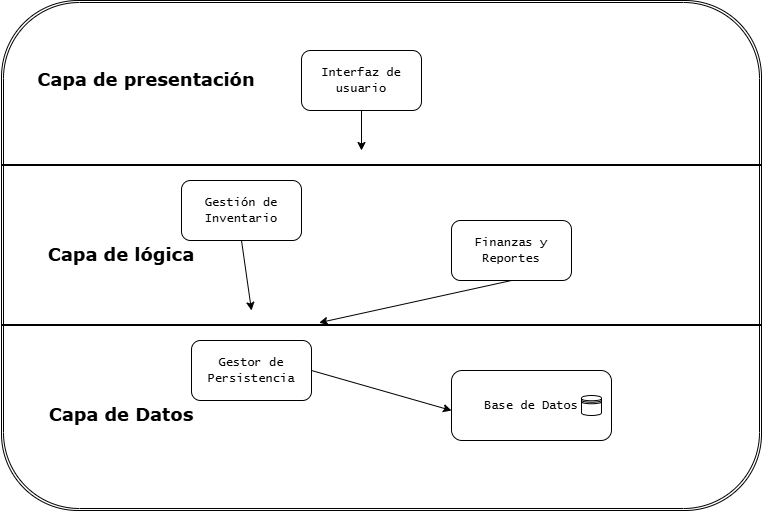

The diagram above was exported from draw.io. Its source (the exported page's mxGraphModel, read from the mxfile embedded in the PNG):
<mxGraphModel dx="988" dy="1708" grid="1" gridSize="10" guides="1" tooltips="1" connect="1" arrows="1" fold="1" page="1" pageScale="1" pageWidth="827" pageHeight="1169" math="0" shadow="0">
  <root>
    <mxCell id="0" />
    <mxCell id="1" parent="0" />
    <mxCell id="YvqPB7362YvJNq9K55VB-14" parent="1" style="shape=ext;double=1;rounded=1;whiteSpace=wrap;html=1;" value="" vertex="1">
      <mxGeometry height="510" width="760" x="40" y="-10" as="geometry" />
    </mxCell>
    <mxCell id="YvqPB7362YvJNq9K55VB-6" edge="1" parent="1" source="YvqPB7362YvJNq9K55VB-1" style="edgeStyle=orthogonalEdgeStyle;rounded=0;orthogonalLoop=1;jettySize=auto;html=1;exitX=0.5;exitY=1;exitDx=0;exitDy=0;">
      <mxGeometry relative="1" as="geometry">
        <mxPoint x="400" y="140" as="targetPoint" />
      </mxGeometry>
    </mxCell>
    <mxCell id="YvqPB7362YvJNq9K55VB-1" parent="1" style="rounded=1;whiteSpace=wrap;html=1;" value="&lt;font face=&quot;Lucida Console&quot;&gt;Interfaz de usuario&lt;/font&gt;" vertex="1">
      <mxGeometry height="60" width="120" x="340" y="40" as="geometry" />
    </mxCell>
    <mxCell id="YvqPB7362YvJNq9K55VB-4" parent="1" style="rounded=1;whiteSpace=wrap;html=1;" value="&lt;font face=&quot;Lucida Console&quot;&gt;Gestión de Inventario&lt;/font&gt;" vertex="1">
      <mxGeometry height="60" width="120" x="220" y="170" as="geometry" />
    </mxCell>
    <mxCell id="YvqPB7362YvJNq9K55VB-5" parent="1" style="rounded=1;whiteSpace=wrap;html=1;" value="&lt;font face=&quot;Lucida Console&quot;&gt;Finanzas y Reportes&lt;/font&gt;" vertex="1">
      <mxGeometry height="60" width="120" x="490" y="210" as="geometry" />
    </mxCell>
    <mxCell id="YvqPB7362YvJNq9K55VB-7" parent="1" style="rounded=1;whiteSpace=wrap;html=1;" value="&lt;font face=&quot;Lucida Console&quot;&gt;Gestor de Persistencia&lt;/font&gt;" vertex="1">
      <mxGeometry height="60" width="120" x="230" y="330" as="geometry" />
    </mxCell>
    <mxCell id="YvqPB7362YvJNq9K55VB-8" parent="1" style="rounded=1;whiteSpace=wrap;html=1;" value="&lt;font face=&quot;Lucida Console&quot;&gt;Base de Datos&lt;/font&gt;" vertex="1">
      <mxGeometry height="70" width="160" x="490" y="360" as="geometry" />
    </mxCell>
    <mxCell id="YvqPB7362YvJNq9K55VB-9" edge="1" parent="1" source="YvqPB7362YvJNq9K55VB-4" style="endArrow=classic;html=1;rounded=0;exitX=0.5;exitY=1;exitDx=0;exitDy=0;" value="">
      <mxGeometry height="50" relative="1" width="50" as="geometry">
        <mxPoint x="290" y="320" as="sourcePoint" />
        <mxPoint x="290" y="300" as="targetPoint" />
      </mxGeometry>
    </mxCell>
    <mxCell id="YvqPB7362YvJNq9K55VB-10" edge="1" parent="1" source="YvqPB7362YvJNq9K55VB-5" style="endArrow=classic;html=1;rounded=0;exitX=0.5;exitY=1;exitDx=0;exitDy=0;entryX=0.418;entryY=0.22;entryDx=0;entryDy=0;entryPerimeter=0;" target="YvqPB7362YvJNq9K55VB-16" value="">
      <mxGeometry height="50" relative="1" width="50" as="geometry">
        <mxPoint x="420" y="340" as="sourcePoint" />
        <mxPoint x="370" y="350" as="targetPoint" />
      </mxGeometry>
    </mxCell>
    <mxCell id="YvqPB7362YvJNq9K55VB-11" edge="1" parent="1" source="YvqPB7362YvJNq9K55VB-7" style="endArrow=classic;html=1;rounded=0;exitX=1;exitY=0.5;exitDx=0;exitDy=0;" value="">
      <mxGeometry height="50" relative="1" width="50" as="geometry">
        <mxPoint x="370" y="410" as="sourcePoint" />
        <mxPoint x="490" y="400" as="targetPoint" />
      </mxGeometry>
    </mxCell>
    <mxCell id="YvqPB7362YvJNq9K55VB-12" parent="1" style="shape=datastore;whiteSpace=wrap;html=1;" value="" vertex="1">
      <mxGeometry height="20" width="20" x="620" y="385" as="geometry" />
    </mxCell>
    <mxCell id="YvqPB7362YvJNq9K55VB-15" parent="1" style="line;strokeWidth=2;html=1;" value="" vertex="1">
      <mxGeometry height="10" width="760" x="40" y="150" as="geometry" />
    </mxCell>
    <mxCell id="YvqPB7362YvJNq9K55VB-16" parent="1" style="line;strokeWidth=2;html=1;" value="" vertex="1">
      <mxGeometry height="10" width="760" x="40" y="310" as="geometry" />
    </mxCell>
    <mxCell id="YvqPB7362YvJNq9K55VB-17" parent="1" style="text;html=1;whiteSpace=wrap;strokeColor=none;fillColor=none;align=center;verticalAlign=middle;rounded=0;" value="&lt;h2&gt;&lt;font face=&quot;Verdana&quot;&gt;Capa de presentación&lt;/font&gt;&lt;/h2&gt;" vertex="1">
      <mxGeometry height="30" width="230" x="70" y="55" as="geometry" />
    </mxCell>
    <mxCell id="YvqPB7362YvJNq9K55VB-18" parent="1" style="text;html=1;whiteSpace=wrap;strokeColor=none;fillColor=none;align=center;verticalAlign=middle;rounded=0;" value="&lt;h2&gt;&lt;font face=&quot;Verdana&quot;&gt;Capa de lógica&lt;/font&gt;&lt;/h2&gt;" vertex="1">
      <mxGeometry height="30" width="180" x="70" y="230" as="geometry" />
    </mxCell>
    <mxCell id="YvqPB7362YvJNq9K55VB-19" parent="1" style="text;html=1;whiteSpace=wrap;strokeColor=none;fillColor=none;align=center;verticalAlign=middle;rounded=0;" value="&lt;h2&gt;&lt;font face=&quot;Verdana&quot;&gt;Capa de Datos&lt;/font&gt;&lt;/h2&gt;" vertex="1">
      <mxGeometry height="30" width="180" x="70" y="390" as="geometry" />
    </mxCell>
  </root>
</mxGraphModel>